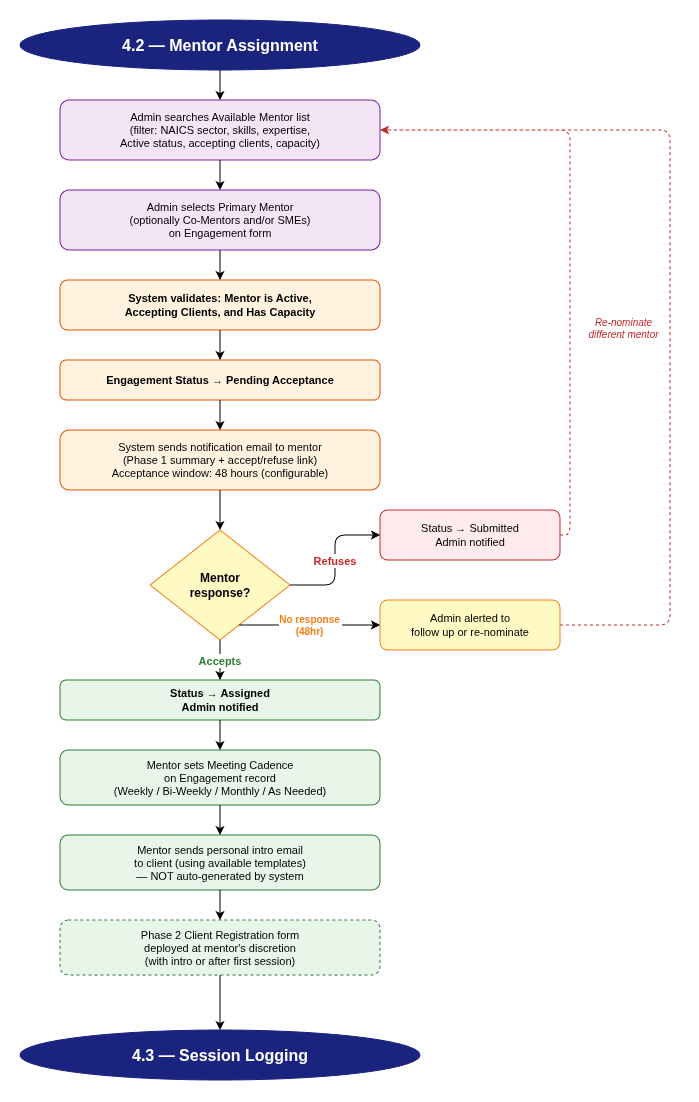

The diagram above was exported from draw.io. Its source (the exported page's mxGraphModel, read from the mxfile embedded in the PNG):
<mxGraphModel dx="1024" dy="850" grid="1" gridSize="10" guides="1" tooltips="1" connect="1" arrows="1" fold="1" page="1" pageScale="1" pageWidth="850" pageHeight="1100" math="0" shadow="0">
  <root>
    <mxCell id="0" />
    <mxCell id="1" parent="0" />
    <mxCell id="5Gjduv7WylVtdxlxkdWa-3" parent="1" style="shape=mxgraph.flowchart.start_2;whiteSpace=wrap;html=1;fontSize=16;fontStyle=1;fillColor=#1a237e;fontColor=#FFFFFF;strokeColor=#1a237e;rounded=1;arcSize=20;size=0.09;" value="4.2 — Mentor Assignment" vertex="1">
      <mxGeometry height="50" width="400" x="80" y="60" as="geometry" />
    </mxCell>
    <mxCell id="5Gjduv7WylVtdxlxkdWa-4" parent="1" style="rounded=1;whiteSpace=wrap;html=1;fillColor=#F3E5F5;strokeColor=#7B1FA2;fontSize=11;" value="Admin searches Available Mentor list&#10;(filter: NAICS sector, skills, expertise,&#10;Active status, accepting clients, capacity)" vertex="1">
      <mxGeometry height="60" width="320" x="120" y="140" as="geometry" />
    </mxCell>
    <mxCell id="5Gjduv7WylVtdxlxkdWa-5" edge="1" parent="1" source="5Gjduv7WylVtdxlxkdWa-3" style="edgeStyle=orthogonalEdgeStyle;rounded=1;" target="5Gjduv7WylVtdxlxkdWa-4">
      <mxGeometry relative="1" as="geometry" />
    </mxCell>
    <mxCell id="5Gjduv7WylVtdxlxkdWa-6" parent="1" style="rounded=1;whiteSpace=wrap;html=1;fillColor=#F3E5F5;strokeColor=#7B1FA2;fontSize=11;" value="Admin selects Primary Mentor&#10;(optionally Co-Mentors and/or SMEs)&#10;on Engagement form" vertex="1">
      <mxGeometry height="60" width="320" x="120" y="230" as="geometry" />
    </mxCell>
    <mxCell id="5Gjduv7WylVtdxlxkdWa-7" edge="1" parent="1" source="5Gjduv7WylVtdxlxkdWa-4" style="edgeStyle=orthogonalEdgeStyle;rounded=1;" target="5Gjduv7WylVtdxlxkdWa-6">
      <mxGeometry relative="1" as="geometry" />
    </mxCell>
    <mxCell id="5Gjduv7WylVtdxlxkdWa-8" parent="1" style="rounded=1;whiteSpace=wrap;html=1;fillColor=#FFF3E0;strokeColor=#E65100;fontSize=11;fontStyle=1;" value="System validates: Mentor is Active,&#10;Accepting Clients, and Has Capacity" vertex="1">
      <mxGeometry height="50" width="320" x="120" y="320" as="geometry" />
    </mxCell>
    <mxCell id="5Gjduv7WylVtdxlxkdWa-9" edge="1" parent="1" source="5Gjduv7WylVtdxlxkdWa-6" style="edgeStyle=orthogonalEdgeStyle;rounded=1;" target="5Gjduv7WylVtdxlxkdWa-8">
      <mxGeometry relative="1" as="geometry" />
    </mxCell>
    <mxCell id="5Gjduv7WylVtdxlxkdWa-10" parent="1" style="rounded=1;whiteSpace=wrap;html=1;fillColor=#FFF3E0;strokeColor=#E65100;fontSize=11;fontStyle=1;" value="Engagement Status → Pending Acceptance" vertex="1">
      <mxGeometry height="40" width="320" x="120" y="400" as="geometry" />
    </mxCell>
    <mxCell id="5Gjduv7WylVtdxlxkdWa-11" edge="1" parent="1" source="5Gjduv7WylVtdxlxkdWa-8" style="edgeStyle=orthogonalEdgeStyle;rounded=1;" target="5Gjduv7WylVtdxlxkdWa-10">
      <mxGeometry relative="1" as="geometry" />
    </mxCell>
    <mxCell id="5Gjduv7WylVtdxlxkdWa-12" parent="1" style="rounded=1;whiteSpace=wrap;html=1;fillColor=#FFF3E0;strokeColor=#E65100;fontSize=11;" value="System sends notification email to mentor&#10;(Phase 1 summary + accept/refuse link)&#10;Acceptance window: 48 hours (configurable)" vertex="1">
      <mxGeometry height="60" width="320" x="120" y="470" as="geometry" />
    </mxCell>
    <mxCell id="5Gjduv7WylVtdxlxkdWa-13" edge="1" parent="1" source="5Gjduv7WylVtdxlxkdWa-10" style="edgeStyle=orthogonalEdgeStyle;rounded=1;" target="5Gjduv7WylVtdxlxkdWa-12">
      <mxGeometry relative="1" as="geometry" />
    </mxCell>
    <mxCell id="5Gjduv7WylVtdxlxkdWa-14" parent="1" style="rhombus;whiteSpace=wrap;html=1;fillColor=#FFF9C4;strokeColor=#F57F17;fontSize=12;fontStyle=1;" value="Mentor&#10;response?" vertex="1">
      <mxGeometry height="110" width="140" x="210" y="570" as="geometry" />
    </mxCell>
    <mxCell id="5Gjduv7WylVtdxlxkdWa-15" edge="1" parent="1" source="5Gjduv7WylVtdxlxkdWa-12" style="edgeStyle=orthogonalEdgeStyle;rounded=1;" target="5Gjduv7WylVtdxlxkdWa-14">
      <mxGeometry relative="1" as="geometry" />
    </mxCell>
    <mxCell id="5Gjduv7WylVtdxlxkdWa-16" parent="1" style="rounded=1;whiteSpace=wrap;html=1;fillColor=#FFEBEE;strokeColor=#C62828;fontSize=11;" value="Status → Submitted&#10;Admin notified" vertex="1">
      <mxGeometry height="50" width="180" x="440" y="550" as="geometry" />
    </mxCell>
    <mxCell id="5Gjduv7WylVtdxlxkdWa-17" edge="1" parent="1" source="5Gjduv7WylVtdxlxkdWa-14" style="edgeStyle=orthogonalEdgeStyle;rounded=1;fontStyle=1;fontSize=11;fontColor=#C62828;" target="5Gjduv7WylVtdxlxkdWa-16" value="Refuses">
      <mxGeometry relative="1" as="geometry" />
    </mxCell>
    <mxCell id="5Gjduv7WylVtdxlxkdWa-18" edge="1" parent="1" source="5Gjduv7WylVtdxlxkdWa-16" style="edgeStyle=orthogonalEdgeStyle;rounded=1;dashed=1;strokeColor=#C62828;" target="5Gjduv7WylVtdxlxkdWa-4" value="">
      <mxGeometry relative="1" as="geometry">
        <Array as="points">
          <mxPoint x="630" y="575" />
          <mxPoint x="630" y="170" />
        </Array>
      </mxGeometry>
    </mxCell>
    <mxCell id="5Gjduv7WylVtdxlxkdWa-19" parent="1" style="text;html=1;fontSize=10;fontColor=#C62828;fontStyle=2;align=center;" value="Re-nominate&lt;br&gt;different mentor" vertex="1">
      <mxGeometry height="40" width="95" x="635" y="350" as="geometry" />
    </mxCell>
    <mxCell id="5Gjduv7WylVtdxlxkdWa-20" parent="1" style="rounded=1;whiteSpace=wrap;html=1;fillColor=#FFF9C4;strokeColor=#F57F17;fontSize=11;" value="Admin alerted to&#10;follow up or re-nominate" vertex="1">
      <mxGeometry height="50" width="180" x="440" y="640" as="geometry" />
    </mxCell>
    <mxCell id="5Gjduv7WylVtdxlxkdWa-21" edge="1" parent="1" source="5Gjduv7WylVtdxlxkdWa-14" style="edgeStyle=orthogonalEdgeStyle;rounded=1;fontStyle=1;fontSize=10;fontColor=#F57F17;" target="5Gjduv7WylVtdxlxkdWa-20" value="No response&#10;(48hr)">
      <mxGeometry relative="1" as="geometry">
        <Array as="points">
          <mxPoint x="390" y="665" />
        </Array>
      </mxGeometry>
    </mxCell>
    <mxCell id="5Gjduv7WylVtdxlxkdWa-22" parent="1" style="rounded=1;whiteSpace=wrap;html=1;fillColor=#E8F5E9;strokeColor=#2E7D32;fontSize=11;fontStyle=1;" value="Status → Assigned&#10;Admin notified" vertex="1">
      <mxGeometry height="40" width="320" x="120" y="720" as="geometry" />
    </mxCell>
    <mxCell id="5Gjduv7WylVtdxlxkdWa-23" edge="1" parent="1" source="5Gjduv7WylVtdxlxkdWa-14" style="edgeStyle=orthogonalEdgeStyle;rounded=1;fontStyle=1;fontSize=11;fontColor=#2E7D32;" target="5Gjduv7WylVtdxlxkdWa-22" value="Accepts">
      <mxGeometry relative="1" as="geometry" />
    </mxCell>
    <mxCell id="5Gjduv7WylVtdxlxkdWa-24" parent="1" style="rounded=1;whiteSpace=wrap;html=1;fillColor=#E8F5E9;strokeColor=#2E7D32;fontSize=11;" value="Mentor sets Meeting Cadence&#10;on Engagement record&#10;(Weekly / Bi-Weekly / Monthly / As Needed)" vertex="1">
      <mxGeometry height="55" width="320" x="120" y="790" as="geometry" />
    </mxCell>
    <mxCell id="5Gjduv7WylVtdxlxkdWa-25" edge="1" parent="1" source="5Gjduv7WylVtdxlxkdWa-22" style="edgeStyle=orthogonalEdgeStyle;rounded=1;" target="5Gjduv7WylVtdxlxkdWa-24">
      <mxGeometry relative="1" as="geometry" />
    </mxCell>
    <mxCell id="5Gjduv7WylVtdxlxkdWa-26" parent="1" style="rounded=1;whiteSpace=wrap;html=1;fillColor=#E8F5E9;strokeColor=#2E7D32;fontSize=11;" value="Mentor sends personal intro email&#10;to client (using available templates)&#10;— NOT auto-generated by system" vertex="1">
      <mxGeometry height="55" width="320" x="120" y="875" as="geometry" />
    </mxCell>
    <mxCell id="5Gjduv7WylVtdxlxkdWa-27" edge="1" parent="1" source="5Gjduv7WylVtdxlxkdWa-24" style="edgeStyle=orthogonalEdgeStyle;rounded=1;" target="5Gjduv7WylVtdxlxkdWa-26">
      <mxGeometry relative="1" as="geometry" />
    </mxCell>
    <mxCell id="5Gjduv7WylVtdxlxkdWa-28" parent="1" style="rounded=1;whiteSpace=wrap;html=1;fillColor=#E8F5E9;strokeColor=#2E7D32;fontSize=11;dashed=1;" value="Phase 2 Client Registration form&#10;deployed at mentor's discretion&#10;(with intro or after first session)" vertex="1">
      <mxGeometry height="55" width="320" x="120" y="960" as="geometry" />
    </mxCell>
    <mxCell id="5Gjduv7WylVtdxlxkdWa-29" edge="1" parent="1" source="5Gjduv7WylVtdxlxkdWa-26" style="edgeStyle=orthogonalEdgeStyle;rounded=1;" target="5Gjduv7WylVtdxlxkdWa-28">
      <mxGeometry relative="1" as="geometry" />
    </mxCell>
    <mxCell id="5Gjduv7WylVtdxlxkdWa-30" parent="1" style="shape=mxgraph.flowchart.start_2;whiteSpace=wrap;html=1;fontSize=16;fontStyle=1;fillColor=#1a237e;fontColor=#FFFFFF;strokeColor=#1a237e;rounded=1;arcSize=20;size=0.09;" value="4.3 — Session Logging" vertex="1">
      <mxGeometry height="50" width="400" x="80" y="1070" as="geometry" />
    </mxCell>
    <mxCell id="5Gjduv7WylVtdxlxkdWa-31" edge="1" parent="1" source="5Gjduv7WylVtdxlxkdWa-28" style="edgeStyle=orthogonalEdgeStyle;rounded=1;" target="5Gjduv7WylVtdxlxkdWa-30">
      <mxGeometry relative="1" as="geometry" />
    </mxCell>
    <mxCell id="5Gjduv7WylVtdxlxkdWa-32" edge="1" parent="1" source="5Gjduv7WylVtdxlxkdWa-20" style="edgeStyle=orthogonalEdgeStyle;rounded=1;dashed=1;strokeColor=#C62828;exitX=1;exitY=0.5;exitDx=0;exitDy=0;entryX=1;entryY=0.5;entryDx=0;entryDy=0;" target="5Gjduv7WylVtdxlxkdWa-4" value="">
      <mxGeometry relative="1" as="geometry">
        <Array as="points">
          <mxPoint x="730" y="665" />
          <mxPoint x="730" y="170" />
        </Array>
        <mxPoint x="935" y="1025" as="sourcePoint" />
        <mxPoint x="460" y="170" as="targetPoint" />
      </mxGeometry>
    </mxCell>
  </root>
</mxGraphModel>